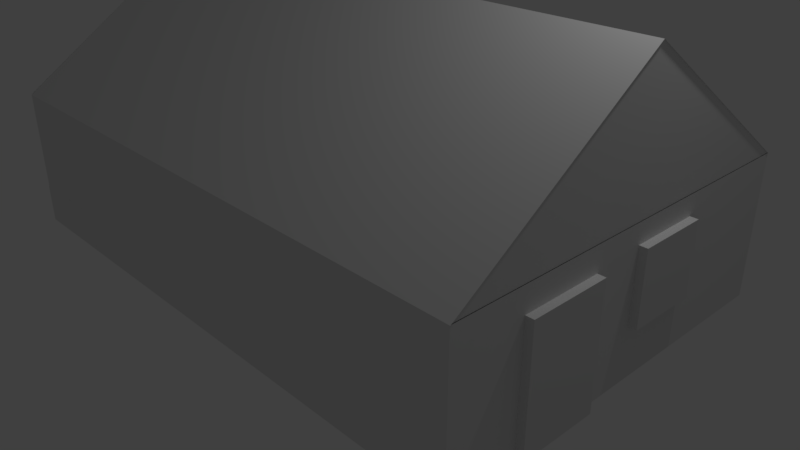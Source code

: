 # Source: Map.blend  (saved by Blender 2.78.0; exported with 4.5.12 LTS)
import bpy
from mathutils import Matrix  # noqa: F401  (used for matrix-valued properties, if any)

bpy.ops.wm.read_factory_settings(use_empty=True)
scene = bpy.context.scene
scene.name = 'Scene'

# ---- collections
col_collection_1 = bpy.data.collections.new('Collection 1'); scene.collection.children.link(col_collection_1)

# ---- materials (node trees are filled in below, after node groups)
mat_material_woodwall = bpy.data.materials.new('material_woodwall')
mat_material_woodwall.alpha_threshold = 0.0
mat_material_woodwall.use_transparent_shadow = False
mat_material_woodwall.preview_render_type = 'FLAT'
mat_material_woodwall.roughness = 0.5
mat_material_woodfloor = bpy.data.materials.new('material_woodfloor')
mat_material_woodfloor.alpha_threshold = 0.0
mat_material_woodfloor.use_transparent_shadow = False
mat_material_woodfloor.roughness = 0.5

# ---- material node trees

# ---- world
world_world = bpy.data.worlds.new('World'); scene.world = world_world
world_world.color = (0.05088, 0.05088, 0.05088)
world_world.use_sun_shadow = False
world_world.sun_shadow_jitter_overblur = 0.0
world_world.cycles.sampling_method = 'MANUAL'

# ---- cameras
cam_camera = bpy.data.cameras.new('Camera')
cam_camera.clip_end = 100.0
cam_camera.lens = 35.0
cam_camera.sensor_width = 32.0
cam_camera.sensor_height = 18.0
cam_camera.ortho_scale = 7.314
cam_camera.dof.focus_distance = 0.0
cam_camera.dof.aperture_fstop = 128.0

# ---- lights
light_lamp = bpy.data.lights.new('Lamp', 'POINT')
light_lamp.transmission_factor = 0.0
light_lamp.cutoff_distance = 30.0
light_lamp.energy = 100.0
light_lamp.shadow_buffer_clip_start = 1.001
light_lamp.shadow_soft_size = 0.1
light_lamp.shadow_maximum_resolution = 0.006
light_lamp.use_absolute_resolution = True

# ---- meshes
me_plane_004 = bpy.data.meshes.new('Plane.004')
me_plane_004.from_pydata([(0.0, 0.0, -4.768e-07), (1.7, -2.5, 0.0), (1.7, 2.5, 0.0)], [], [(0, 2, 1)])
me_plane_004.use_remesh_preserve_volume = False
me_plane_004.use_remesh_preserve_attributes = False
me_plane_004.use_mirror_vertex_groups = False
me_plane_004.update()
me_plane_003 = bpy.data.meshes.new('Plane.003')
me_plane_003.from_pydata([(0.0, 0.0, -4.768e-07), (1.7, -2.5, 0.0), (1.7, 2.5, 0.0)], [], [(0, 1, 2)])
me_plane_003.use_remesh_preserve_volume = False
me_plane_003.use_remesh_preserve_attributes = False
me_plane_003.use_mirror_vertex_groups = False
me_plane_003.update()
me_plane_002 = bpy.data.meshes.new('Plane.002')
me_plane_002.from_pydata([(-3.751, -1.25, 0.85), (3.754, -1.25, 0.85), (-3.756, 1.25, -0.85), (3.754, 1.25, -0.85)], [], [(0, 2, 3, 1)])
me_plane_002.use_remesh_preserve_volume = False
me_plane_002.use_remesh_preserve_attributes = False
me_plane_002.use_mirror_vertex_groups = False
me_plane_002.update()
me_plane_001 = bpy.data.meshes.new('Plane.001')
me_plane_001.from_pydata([(-3.751, -1.25, -0.85), (3.754, -1.25, -0.85), (-3.756, 1.25, 0.85), (3.754, 1.25, 0.85)], [], [(0, 2, 3, 1)])
me_plane_001.use_remesh_preserve_volume = False
me_plane_001.use_remesh_preserve_attributes = False
me_plane_001.use_mirror_vertex_groups = False
me_plane_001.update()
me_cube_044 = bpy.data.meshes.new('Cube.044')
me_cube_044.from_pydata([(-1.0, -1.0, -1.0), (-1.0, -1.0, 1.0), (-1.0, 1.0, -1.0), (-1.0, 1.0, 1.0), (1.0, -1.0, -1.0), (1.0, -1.0, 1.0), (1.0, 1.0, -1.0), (1.0, 1.0, 1.0)], [], [(0, 1, 3, 2), (2, 3, 7, 6), (6, 7, 5, 4), (4, 5, 1, 0), (2, 6, 4, 0), (7, 3, 1, 5)])
me_cube_044.use_remesh_preserve_volume = False
me_cube_044.use_remesh_preserve_attributes = False
me_cube_044.use_mirror_vertex_groups = False
me_cube_044.update()
me_cube_043 = bpy.data.meshes.new('Cube.043')
me_cube_043.from_pydata([(-1.0, -1.0, -1.0), (-1.0, -1.0, 1.0), (-1.0, 1.0, -1.0), (-1.0, 1.0, 1.0), (1.0, -1.0, -1.0), (1.0, -1.0, 1.0), (1.0, 1.0, -1.0), (1.0, 1.0, 1.0)], [], [(0, 1, 3, 2), (2, 3, 7, 6), (6, 7, 5, 4), (4, 5, 1, 0), (2, 6, 4, 0), (7, 3, 1, 5)])
me_cube_043.use_remesh_preserve_volume = False
me_cube_043.use_remesh_preserve_attributes = False
me_cube_043.use_mirror_vertex_groups = False
me_cube_043.update()
me_cube_042 = bpy.data.meshes.new('Cube.042')
me_cube_042.from_pydata([(-1.0, -1.0, -1.0), (-1.0, -1.0, 1.0), (-1.0, 1.0, -1.0), (-1.0, 1.0, 1.0), (1.0, -1.0, -1.0), (1.0, -1.0, 1.0), (1.0, 1.0, -1.0), (1.0, 1.0, 1.0)], [], [(0, 1, 3, 2), (2, 3, 7, 6), (6, 7, 5, 4), (4, 5, 1, 0), (2, 6, 4, 0), (7, 3, 1, 5)])
me_cube_042.use_remesh_preserve_volume = False
me_cube_042.use_remesh_preserve_attributes = False
me_cube_042.use_mirror_vertex_groups = False
me_cube_042.update()
me_cube_041 = bpy.data.meshes.new('Cube.041')
me_cube_041.from_pydata([(-1.0, -1.0, -1.0), (-1.0, -1.0, 1.0), (-1.0, 1.0, -1.0), (-1.0, 1.0, 1.0), (1.0, -1.0, -1.0), (1.0, -1.0, 1.0), (1.0, 1.0, -1.0), (1.0, 1.0, 1.0)], [], [(0, 1, 3, 2), (2, 3, 7, 6), (6, 7, 5, 4), (4, 5, 1, 0), (2, 6, 4, 0), (7, 3, 1, 5)])
me_cube_041.use_remesh_preserve_volume = False
me_cube_041.use_remesh_preserve_attributes = False
me_cube_041.use_mirror_vertex_groups = False
me_cube_041.update()
me_cube_040 = bpy.data.meshes.new('Cube.040')
me_cube_040.from_pydata([(-1.0, -1.0, -1.0), (-1.0, -1.0, 1.0), (-1.0, 1.0, -1.0), (-1.0, 1.0, 1.0), (1.0, -1.0, -1.0), (1.0, -1.0, 1.0), (1.0, 1.0, -1.0), (1.0, 1.0, 1.0)], [], [(0, 1, 3, 2), (2, 3, 7, 6), (6, 7, 5, 4), (4, 5, 1, 0), (2, 6, 4, 0), (7, 3, 1, 5)])
me_cube_040.use_remesh_preserve_volume = False
me_cube_040.use_remesh_preserve_attributes = False
me_cube_040.use_mirror_vertex_groups = False
me_cube_040.update()
me_cube_039 = bpy.data.meshes.new('Cube.039')
me_cube_039.from_pydata([(-1.0, -1.0, -1.0), (-1.0, -1.0, 1.0), (-1.0, 1.0, -1.0), (-1.0, 1.0, 1.0), (1.0, -1.0, -1.0), (1.0, -1.0, 1.0), (1.0, 1.0, -1.0), (1.0, 1.0, 1.0)], [], [(0, 1, 3, 2), (2, 3, 7, 6), (6, 7, 5, 4), (4, 5, 1, 0), (2, 6, 4, 0), (7, 3, 1, 5)])
me_cube_039.use_remesh_preserve_volume = False
me_cube_039.use_remesh_preserve_attributes = False
me_cube_039.use_mirror_vertex_groups = False
me_cube_039.update()
me_cube_038 = bpy.data.meshes.new('Cube.038')
me_cube_038.from_pydata([(-1.0, -1.0, -1.0), (-1.0, -1.0, 1.0), (-1.0, 1.0, -1.0), (-1.0, 1.0, 1.0), (1.0, -1.0, -1.0), (1.0, -1.0, 1.0), (1.0, 1.0, -1.0), (1.0, 1.0, 1.0)], [], [(0, 1, 3, 2), (2, 3, 7, 6), (6, 7, 5, 4), (4, 5, 1, 0), (2, 6, 4, 0), (7, 3, 1, 5)])
me_cube_038.use_remesh_preserve_volume = False
me_cube_038.use_remesh_preserve_attributes = False
me_cube_038.use_mirror_vertex_groups = False
me_cube_038.update()
me_cube_037 = bpy.data.meshes.new('Cube.037')
me_cube_037.from_pydata([(-1.0, -1.0, -1.0), (-1.0, -1.0, 1.0), (-1.0, 1.0, -1.0), (-1.0, 1.0, 1.0), (1.0, -1.0, -1.0), (1.0, -1.0, 1.0), (1.0, 1.0, -1.0), (1.0, 1.0, 1.0)], [], [(0, 1, 3, 2), (2, 3, 7, 6), (6, 7, 5, 4), (4, 5, 1, 0), (2, 6, 4, 0), (7, 3, 1, 5)])
me_cube_037.use_remesh_preserve_volume = False
me_cube_037.use_remesh_preserve_attributes = False
me_cube_037.use_mirror_vertex_groups = False
me_cube_037.update()
me_cube_036 = bpy.data.meshes.new('Cube.036')
me_cube_036.from_pydata([(-1.0, -1.0, -1.0), (-1.0, -1.0, 1.0), (-1.0, 1.0, -1.0), (-1.0, 1.0, 1.0), (1.0, -1.0, -1.0), (1.0, -1.0, 1.0), (1.0, 1.0, -1.0), (1.0, 1.0, 1.0)], [], [(0, 1, 3, 2), (2, 3, 7, 6), (6, 7, 5, 4), (4, 5, 1, 0), (2, 6, 4, 0), (7, 3, 1, 5)])
me_cube_036.use_remesh_preserve_volume = False
me_cube_036.use_remesh_preserve_attributes = False
me_cube_036.use_mirror_vertex_groups = False
me_cube_036.update()
me_cube_035 = bpy.data.meshes.new('Cube.035')
me_cube_035.from_pydata([(-1.0, -1.0, -1.0), (-1.0, -1.0, 1.0), (-1.0, 1.0, -1.0), (-1.0, 1.0, 1.0), (1.0, -1.0, -1.0), (1.0, -1.0, 1.0), (1.0, 1.0, -1.0), (1.0, 1.0, 1.0)], [], [(0, 1, 3, 2), (2, 3, 7, 6), (6, 7, 5, 4), (4, 5, 1, 0), (2, 6, 4, 0), (7, 3, 1, 5)])
me_cube_035.use_remesh_preserve_volume = False
me_cube_035.use_remesh_preserve_attributes = False
me_cube_035.use_mirror_vertex_groups = False
me_cube_035.update()
me_cube_034 = bpy.data.meshes.new('Cube.034')
me_cube_034.from_pydata([(-1.0, -1.0, -1.0), (-1.0, -1.0, 1.0), (-1.0, 1.0, -1.0), (-1.0, 1.0, 1.0), (1.0, -1.0, -1.0), (1.0, -1.0, 1.0), (1.0, 1.0, -1.0), (1.0, 1.0, 1.0)], [], [(0, 1, 3, 2), (2, 3, 7, 6), (6, 7, 5, 4), (4, 5, 1, 0), (2, 6, 4, 0), (7, 3, 1, 5)])
me_cube_034.use_remesh_preserve_volume = False
me_cube_034.use_remesh_preserve_attributes = False
me_cube_034.use_mirror_vertex_groups = False
me_cube_034.update()
me_cube = bpy.data.meshes.new('Cube')
me_cube.from_pydata([(-1.0, -1.0, -1.0), (-1.0, -1.0, 1.0), (-1.0, 1.0, -1.0), (-1.0, 1.0, 1.0), (1.0, -1.0, -1.0), (1.0, -1.0, 1.0), (1.0, 1.0, -1.0), (1.0, 1.0, 1.0)], [], [(0, 1, 3, 2), (2, 3, 7, 6), (6, 7, 5, 4), (4, 5, 1, 0), (2, 6, 4, 0), (7, 3, 1, 5)])
me_cube.use_remesh_preserve_volume = False
me_cube.use_remesh_preserve_attributes = False
me_cube.use_mirror_vertex_groups = False
me_cube.update()
me_cube_033 = bpy.data.meshes.new('Cube.033')
me_cube_033.from_pydata([(75.0, 2.0, 1.192e-07), (75.0, 2.0, 2.0), (75.0, 2.831e-07, 2.0), (75.0, 2.831e-07, 2.384e-07), (75.0, -4.0, 2.384e-07), (75.0, -2.0, 2.384e-07), (75.0, -2.0, 2.0), (50.0, -4.0, 2.384e-07), (50.0, -4.0, 2.0), (75.0, -4.0, 2.0), (25.0, -4.0, 2.384e-07), (25.0, -4.0, 2.0), (0.0, -4.0, 2.384e-07), (-25.0, -4.0, 2.384e-07), (-25.0, -4.0, 2.0), (0.0, -4.0, 2.0), (-50.0, -4.0, 2.384e-07), (-50.0, -4.0, 2.0), (-75.0, -4.0, 2.384e-07), (-75.0, -4.0, 2.0), (-75.0, -2.0, 2.384e-07), (-75.0, -2.0, 2.0), (-75.0, 4.47e-08, 2.384e-07), (-75.0, -1.937e-07, 2.0), (-75.0, 2.0, 2.384e-07), (-75.0, 2.0, 2.0), (50.0, 4.0, 2.384e-07), (50.0, 4.0, 2.0), (75.0, 4.0, 2.384e-07), (75.0, 4.0, 2.0), (25.0, 4.0, 2.384e-07), (25.0, 4.0, 2.0), (5.245e-06, 4.0, 2.384e-07), (5.245e-06, 4.0, 2.0), (-25.0, 4.0, 2.384e-07), (-25.0, 4.0, 2.0), (-50.0, 4.0, 2.0), (-75.0, 4.0, 2.384e-07), (-75.0, 4.0, 2.0), (-50.0, 4.0, 2.384e-07)], [], [(28, 0, 1, 29), (0, 3, 2, 1), (3, 5, 6, 2), (5, 4, 9, 6), (4, 7, 8, 9), (7, 10, 11, 8), (10, 12, 15, 11), (12, 13, 14, 15), (13, 16, 17, 14), (16, 18, 19, 17), (20, 21, 19, 18), (22, 23, 21, 20), (24, 25, 23, 22), (37, 38, 25, 24), (28, 29, 27, 26), (26, 27, 31, 30), (30, 31, 33, 32), (32, 33, 35, 34), (34, 35, 36, 39), (39, 36, 38, 37)])
_uv = me_cube_033.uv_layers.new(name='UVMap')
_uv.uv.foreach_set('vector', [0.9999, 9.998e-05, 9.998e-05, 9.998e-05, 0.0001, 0.9999, 0.9999, 0.9999, 0.9999, 9.998e-05, 9.998e-05, 9.998e-05, 0.0001, 0.9999, 0.9999, 0.9999, 0.9999, 9.998e-05, 9.998e-05, 9.998e-05, 0.0001, 0.9999, 0.9999, 0.9999, 0.9999, 9.998e-05, 9.998e-05, 9.998e-05, 0.0001, 0.9999, 0.9999, 0.9999, 0.9999, 9.998e-05, 9.998e-05, 9.998e-05, 0.0001, 0.9999, 0.9999, 0.9999, 0.9999, 9.998e-05, 9.998e-05, 9.998e-05, 0.0001, 0.9999, 0.9999, 0.9999, 0.0, 0.0, 1.0, 0.0, 1.0, 1.0, 0.0, 1.0, 0.0, 9.998e-05, 1.0, 9.998e-05, 1.0, 0.9999, 0.0, 0.9999, 0.9999, 9.998e-05, 9.998e-05, 9.998e-05, 0.0001, 0.9999, 0.9999, 0.9999, 0.9999, 9.998e-05, 9.998e-05, 9.998e-05, 0.0001, 0.9999, 0.9999, 0.9999, 0.9999, 9.998e-05, 0.9999, 0.9999, 0.0001, 0.9999, 9.998e-05, 9.998e-05, 0.9999, 9.998e-05, 0.9999, 0.9999, 0.0001, 0.9999, 9.998e-05, 9.998e-05, 0.9999, 9.998e-05, 0.9999, 0.9999, 0.0001, 0.9999, 9.998e-05, 9.998e-05, 0.9999, 9.998e-05, 0.9999, 0.9999, 0.0001, 0.9999, 9.998e-05, 9.998e-05, 0.9999, 9.998e-05, 0.9999, 0.9999, 0.0001, 0.9999, 9.998e-05, 9.998e-05, 0.9999, 9.998e-05, 0.9999, 0.9999, 0.0001, 0.9999, 9.998e-05, 9.998e-05, 0.9999, 9.998e-05, 0.9999, 0.9999, 0.0001, 0.9999, 9.998e-05, 9.998e-05, 0.9999, 9.998e-05, 0.9999, 0.9999, 0.0001, 0.9999, 9.998e-05, 9.998e-05, 0.9999, 9.998e-05, 0.9999, 0.9999, 0.0001, 0.9999, 9.998e-05, 9.998e-05, 0.9999, 9.998e-05, 0.9999, 0.9999, 0.0001, 0.9999, 9.998e-05, 9.998e-05])
me_cube_033.materials.append(mat_material_woodwall)
me_cube_033.use_remesh_preserve_volume = False
me_cube_033.use_remesh_preserve_attributes = False
me_cube_033.use_mirror_vertex_groups = False
me_cube_033.update()
me_plane_034 = bpy.data.meshes.new('Plane.034')
me_plane_034.from_pydata([(-2.0, -2.0, 0.0), (0.0, -2.0, 0.0), (-2.0, 0.0, 0.0), (0.0, 0.0, 0.0), (-4.0, -2.0, 0.0), (-2.0, -2.0, 0.0), (-4.0, 0.0, 0.0), (-2.0, 0.0, 0.0), (-6.0, -2.0, 0.0), (-4.0, -2.0, 0.0), (-6.0, 0.0, 0.0), (-4.0, 0.0, 0.0), (-6.0, -4.0, 0.0), (-4.0, -4.0, 0.0), (-6.0, -2.0, 0.0), (-4.0, -2.0, 0.0), (-4.0, -4.0, 0.0), (-2.0, -4.0, 0.0), (-4.0, -2.0, 0.0), (-2.0, -2.0, 0.0), (-2.0, -4.0, 0.0), (0.0, -4.0, 0.0), (-2.0, -2.0, 0.0), (0.0, -2.0, 0.0), (4.0, 0.0, 0.0), (6.0, 0.0, 0.0), (4.0, 2.0, 0.0), (6.0, 2.0, 0.0), (2.0, -1.192e-07, 0.0), (4.0, -1.192e-07, 0.0), (2.0, 2.0, 0.0), (4.0, 2.0, 0.0), (-4.768e-07, -1.192e-07, 0.0), (2.0, -1.192e-07, 0.0), (-4.768e-07, 2.0, 0.0), (2.0, 2.0, 0.0), (-4.768e-07, 2.0, 0.0), (2.0, 2.0, 0.0), (-4.768e-07, 4.0, 0.0), (2.0, 4.0, 0.0), (2.0, 2.0, 0.0), (4.0, 2.0, 0.0), (2.0, 4.0, 0.0), (4.0, 4.0, 0.0), (4.0, 2.0, 0.0), (6.0, 2.0, 0.0), (4.0, 4.0, 0.0), (6.0, 4.0, 0.0), (4.0, -2.0, 0.0), (6.0, -2.0, 0.0), (4.0, 0.0, 0.0), (6.0, 0.0, 0.0), (2.0, -2.0, 0.0), (4.0, -2.0, 0.0), (2.0, 1.192e-07, 0.0), (4.0, 1.192e-07, 0.0), (-4.768e-07, -2.0, 0.0), (2.0, -2.0, 0.0), (-4.768e-07, 1.192e-07, 0.0), (2.0, 1.192e-07, 0.0), (-4.768e-07, -4.0, 0.0), (2.0, -4.0, 0.0), (-4.768e-07, -2.0, 0.0), (2.0, -2.0, 0.0), (2.0, -4.0, 0.0), (4.0, -4.0, 0.0), (2.0, -2.0, 0.0), (4.0, -2.0, 0.0), (4.0, -4.0, 0.0), (6.0, -4.0, 0.0), (4.0, -2.0, 0.0), (6.0, -2.0, 0.0), (-2.0, 0.0, 0.0), (0.0, 0.0, 0.0), (-2.0, 2.0, 0.0), (0.0, 2.0, 0.0), (-4.0, 0.0, 0.0), (-2.0, 0.0, 0.0), (-4.0, 2.0, 0.0), (-2.0, 2.0, 0.0), (-6.0, 0.0, 0.0), (-4.0, 0.0, 0.0), (-6.0, 2.0, 0.0), (-4.0, 2.0, 0.0), (-6.0, 2.0, 0.0), (-4.0, 2.0, 0.0), (-6.0, 4.0, 0.0), (-4.0, 4.0, 0.0), (-4.0, 2.0, 0.0), (-2.0, 2.0, 0.0), (-4.0, 4.0, 0.0), (-2.0, 4.0, 0.0), (-2.0, 2.0, 0.0), (0.0, 2.0, 0.0), (-2.0, 4.0, 0.0), (0.0, 4.0, 0.0)], [], [(0, 1, 3, 2), (4, 5, 7, 6), (8, 9, 11, 10), (12, 13, 15, 14), (16, 17, 19, 18), (20, 21, 23, 22), (24, 25, 27, 26), (28, 29, 31, 30), (32, 33, 35, 34), (36, 37, 39, 38), (40, 41, 43, 42), (44, 45, 47, 46), (48, 49, 51, 50), (52, 53, 55, 54), (56, 57, 59, 58), (60, 61, 63, 62), (64, 65, 67, 66), (68, 69, 71, 70), (72, 73, 75, 74), (76, 77, 79, 78), (80, 81, 83, 82), (84, 85, 87, 86), (88, 89, 91, 90), (92, 93, 95, 94)])
_uv = me_plane_034.uv_layers.new(name='UVMap')
_uv.uv.foreach_set('vector', [0.0, 0.0, 1.0, 0.0, 1.0, 1.0, 0.0, 1.0, 0.0, 0.0, 1.0, 0.0, 1.0, 1.0, 0.0, 1.0, 0.0, 0.0, 1.0, 0.0, 1.0, 1.0, 0.0, 1.0, 0.0, 0.0, 1.0, 0.0, 1.0, 1.0, 0.0, 1.0, 0.0, 0.0, 1.0, 0.0, 1.0, 1.0, 0.0, 1.0, 0.0, 0.0, 1.0, 0.0, 1.0, 1.0, 0.0, 1.0, 0.0, 0.0, 1.0, 0.0, 1.0, 1.0, 0.0, 1.0, 0.0, 0.0, 1.0, 0.0, 1.0, 1.0, 0.0, 1.0, 0.0, 0.0, 1.0, 0.0, 1.0, 1.0, 0.0, 1.0, 0.0, 0.0, 1.0, 0.0, 1.0, 1.0, 0.0, 1.0, 0.0, 0.0, 1.0, 0.0, 1.0, 1.0, 0.0, 1.0, 0.0, 0.0, 1.0, 0.0, 1.0, 1.0, 0.0, 1.0, 0.0, 0.0, 1.0, 0.0, 1.0, 1.0, 0.0, 1.0, 0.0, 0.0, 1.0, 0.0, 1.0, 1.0, 0.0, 1.0, 0.0, 0.0, 1.0, 0.0, 1.0, 1.0, 0.0, 1.0, 0.0, 0.0, 1.0, 0.0, 1.0, 1.0, 0.0, 1.0, 0.0, 0.0, 1.0, 0.0, 1.0, 1.0, 0.0, 1.0, 0.0, 0.0, 1.0, 0.0, 1.0, 1.0, 0.0, 1.0, 0.0, 0.0, 1.0, 0.0, 1.0, 1.0, 0.0, 1.0, 0.0, 0.0, 1.0, 0.0, 1.0, 1.0, 0.0, 1.0, 0.0, 0.0, 1.0, 0.0, 1.0, 1.0, 0.0, 1.0, 0.0, 0.0, 1.0, 0.0, 1.0, 1.0, 0.0, 1.0, 0.0, 0.0, 1.0, 0.0, 1.0, 1.0, 0.0, 1.0, 0.0, 0.0, 1.0, 0.0, 1.0, 1.0, 0.0, 1.0])
me_plane_034.materials.append(mat_material_woodfloor)
me_plane_034.use_remesh_preserve_volume = False
me_plane_034.use_remesh_preserve_attributes = False
me_plane_034.use_mirror_vertex_groups = False
me_plane_034.update()

# ---- objects
ob_roof_right = bpy.data.objects.new('Roof-right', me_plane_004)
ob_roof_left = bpy.data.objects.new('Roof-left', me_plane_003)
ob_roof_front = bpy.data.objects.new('Roof-front', me_plane_002)
ob_roof_back = bpy.data.objects.new('Roof-back', me_plane_001)
ob_cube_011 = bpy.data.objects.new('Cube.011', me_cube_044)
ob_cube_010 = bpy.data.objects.new('Cube.010', me_cube_043)
ob_cube_009 = bpy.data.objects.new('Cube.009', me_cube_042)
ob_cube_008 = bpy.data.objects.new('Cube.008', me_cube_041)
ob_cube_007 = bpy.data.objects.new('Cube.007', me_cube_040)
ob_cube_006 = bpy.data.objects.new('Cube.006', me_cube_039)
ob_cube_005 = bpy.data.objects.new('Cube.005', me_cube_038)
ob_cube_004 = bpy.data.objects.new('Cube.004', me_cube_037)
ob_cube_003 = bpy.data.objects.new('Cube.003', me_cube_036)
ob_cube_002 = bpy.data.objects.new('Cube.002', me_cube_035)
ob_cube_001 = bpy.data.objects.new('Cube.001', me_cube_034)
ob_cube = bpy.data.objects.new('Cube', me_cube)
ob_walls = bpy.data.objects.new('Walls', me_cube_033)
ob_floor = bpy.data.objects.new('Floor', me_plane_034)
ob_lamp = bpy.data.objects.new('Lamp', light_lamp)
ob_camera = bpy.data.objects.new('Camera', cam_camera)

# ---- transforms, parenting, visibility, modifiers, constraints
ob_roof_right.location = (3.76, 0.0, 3.5)
ob_roof_right.rotation_euler = (0.0, 1.571, 0.0)
ob_roof_right.lineart.crease_threshold = 0.0
ob_roof_left.location = (-3.74, 0.0, 3.5)
ob_roof_left.rotation_euler = (0.0, 1.571, 0.0)
ob_roof_left.lineart.crease_threshold = 0.0
ob_roof_front.location = (0.0163, 1.25, 2.65)
ob_roof_front.lineart.crease_threshold = 0.0
ob_roof_back.location = (0.0163, -1.25, 2.65)
ob_roof_back.lineart.crease_threshold = 0.0
ob_cube_011.location = (-3.125, -1.375, 0.25)
ob_cube_011.scale = (0.625, 1.125, 0.25)
ob_cube_011.lineart.crease_threshold = 0.0
ob_cube_010.location = (0.0, 2.0, 1.0)
ob_cube_010.scale = (0.65, 0.175, 0.0625)
ob_cube_010.lineart.crease_threshold = 0.0
ob_cube_009.location = (0.5, 2.0, 0.5)
ob_cube_009.scale = (0.125, 0.175, 0.5)
ob_cube_009.lineart.crease_threshold = 0.0
ob_cube_008.location = (-0.5, 2.0, 0.5)
ob_cube_008.scale = (0.125, 0.175, 0.5)
ob_cube_008.lineart.crease_threshold = 0.0
ob_cube_007.location = (0.0, 2.0, 0.0625)
ob_cube_007.scale = (0.65, 0.175, 0.0625)
ob_cube_007.lineart.crease_threshold = 0.0
ob_cube_006.location = (3.1, 2.0, 0.5)
ob_cube_006.scale = (0.5, 0.5, 0.5)
ob_cube_006.lineart.crease_threshold = 0.0
ob_cube_005.location = (2.0, 2.3, 0.5)
ob_cube_005.scale = (0.5, 0.3, 0.5)
ob_cube_005.lineart.crease_threshold = 0.0
ob_cube_004.location = (0.0, 2.3, 1.0)
ob_cube_004.scale = (0.875, 0.175, 1.0)
ob_cube_004.lineart.crease_threshold = 0.0
ob_cube_003.location = (-2.7, 2.3, 0.75)
ob_cube_003.scale = (1.0, 0.175, 0.75)
ob_cube_003.lineart.crease_threshold = 0.0
ob_cube_002.location = (-3.75, 0.85, 1.1)
ob_cube_002.scale = (0.05, 0.45, 0.45)
ob_cube_002.lineart.crease_threshold = 0.0
ob_cube_001.location = (3.814, 0.5, 1.1)
ob_cube_001.scale = (0.05, 0.45, 0.45)
ob_cube_001.lineart.crease_threshold = 0.0
ob_cube.location = (3.814, -1.1, 0.75)
ob_cube.scale = (0.05, 0.5, 0.75)
ob_cube.lineart.crease_threshold = 0.0
ob_walls.location = (0.01522, 0.0003531, 0.0)
ob_walls.scale = (0.05, 0.625, 0.9)
ob_walls.lineart.crease_threshold = 0.0
ob_floor.location = (0.0, 0.0, 0.0)
ob_floor.scale = (0.625, 0.625, 1.2)
ob_floor.lineart.crease_threshold = 0.0
ob_lamp.location = (4.076, 1.005, 5.904)
ob_lamp.rotation_euler = (0.6503, 0.05522, 1.866)
ob_lamp.lock_rotations_4d = False
ob_lamp.empty_display_type = 'ARROWS'
ob_lamp.color = (0.0, 0.0, 0.0, 0.0)
ob_lamp.lineart.crease_threshold = 0.0
ob_camera.location = (7.481, -6.508, 5.344)
ob_camera.rotation_euler = (1.109, 0.0, 0.8149)
ob_camera.lock_rotations_4d = False
ob_camera.empty_display_type = 'ARROWS'
ob_camera.color = (0.0, 0.0, 0.0, 0.0)
ob_camera.display_type = 'WIRE'
ob_camera.lineart.crease_threshold = 0.0

# ---- collection membership
col_collection_1.objects.link(ob_roof_right)
col_collection_1.objects.link(ob_roof_left)
col_collection_1.objects.link(ob_roof_front)
col_collection_1.objects.link(ob_roof_back)
col_collection_1.objects.link(ob_cube_011)
col_collection_1.objects.link(ob_cube_010)
col_collection_1.objects.link(ob_cube_009)
col_collection_1.objects.link(ob_cube_008)
col_collection_1.objects.link(ob_cube_007)
col_collection_1.objects.link(ob_cube_006)
col_collection_1.objects.link(ob_cube_005)
col_collection_1.objects.link(ob_cube_004)
col_collection_1.objects.link(ob_cube_003)
col_collection_1.objects.link(ob_cube_002)
col_collection_1.objects.link(ob_cube_001)
col_collection_1.objects.link(ob_cube)
col_collection_1.objects.link(ob_walls)
col_collection_1.objects.link(ob_floor)
col_collection_1.objects.link(ob_lamp)
col_collection_1.objects.link(ob_camera)

# ---- scene / render settings (as saved in the file)
scene.camera = ob_camera
scene.frame_start = 1; scene.frame_end = 250; scene.frame_set(1)
scene.render.engine = 'BLENDER_EEVEE_NEXT'
scene.render.resolution_percentage = 50
scene.render.dither_intensity = 0.0
scene.cycles.use_denoising = False
scene.cycles.samples = 128
scene.cycles.sampling_pattern = 'TABULATED_SOBOL'
scene.cycles.light_sampling_threshold = 0.0
scene.cycles.use_adaptive_sampling = False
scene.cycles.use_light_tree = False
scene.cycles.blur_glossy = 0.0
scene.cycles.sample_clamp_indirect = 0.0
scene.view_settings.view_transform = 'Standard'
bpy.context.view_layer.update()
